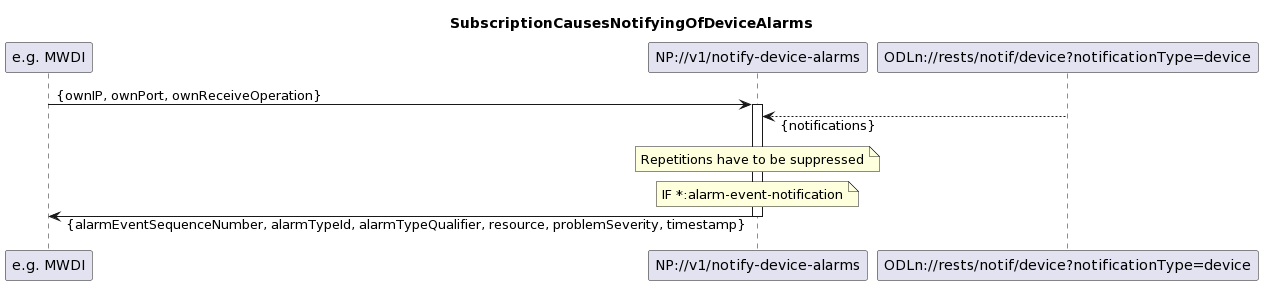

The diagram above was rendered by PlantUML. Its source (embedded in the PNG):
@startuml
skinparam responseMessageBelowArrow true

title SubscriptionCausesNotifyingOfDeviceAlarms

participant "e.g. MWDI" as Subscriber
participant "NP://v1/notify-device-alarms" as NP_notifyAlarms
participant "ODLn://rests/notif/device?notificationType=device" as Device

Subscriber -> NP_notifyAlarms: {ownIP, ownPort, ownReceiveOperation}
activate NP_notifyAlarms

Device --> NP_notifyAlarms: {notifications}

note over NP_notifyAlarms
Repetitions have to be suppressed
end note

note over NP_notifyAlarms
IF *:alarm-event-notification
end note

Subscriber <- NP_notifyAlarms: {alarmEventSequenceNumber, alarmTypeId, alarmTypeQualifier, resource, problemSeverity, timestamp}

deactivate NP_notifyAlarms
@enduml